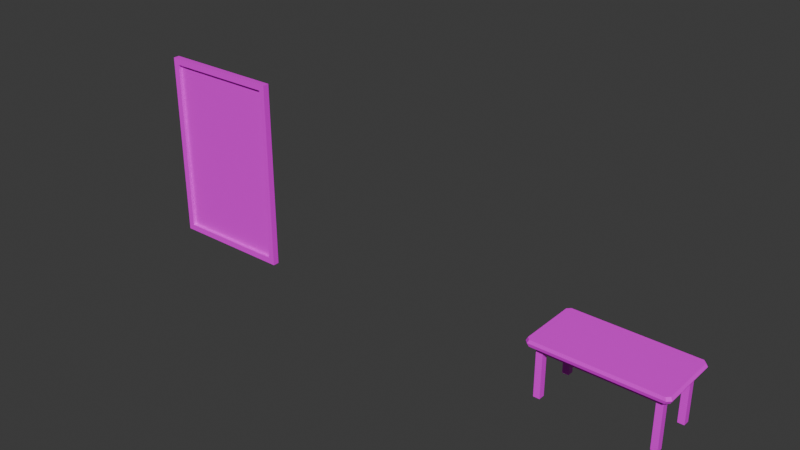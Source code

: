 # Source: Test_Inc._Props.blend  (saved by Blender 4.2.67; exported with 4.5.12 LTS)
import bpy
from mathutils import Matrix  # noqa: F401  (used for matrix-valued properties, if any)

bpy.ops.wm.read_factory_settings(use_empty=True)
scene = bpy.context.scene
scene.name = 'Scene'

# ---- collections
col_structure = bpy.data.collections.new('Structure'); scene.collection.children.link(col_structure)
col_prop = bpy.data.collections.new('Prop'); scene.collection.children.link(col_prop)
col_furniture = bpy.data.collections.new('Furniture'); col_prop.children.link(col_furniture)
col_paintings = bpy.data.collections.new('Paintings'); col_prop.children.link(col_paintings)
col_interactable = bpy.data.collections.new('Interactable'); scene.collection.children.link(col_interactable)

# ---- images (referenced by path relative to the original .blend; pixels are not part of the script)
import os
ASSET_DIR = os.environ.get("B2B_ASSET_DIR", "")  # directory of the original .blend (textures are referenced by path, not embedded)
HERE = os.path.dirname(os.path.abspath(__file__))  # packed textures are extracted next to this script under _unpacked/

def load_image(name, relpath, width, height, colorspace="sRGB"):
    """Load a texture the original file referenced (path relative to the .blend, or extracted next to this script)."""
    p = next((c for c in (os.path.join(HERE, relpath), os.path.join(ASSET_DIR, relpath)) if relpath and os.path.exists(c)), "")
    if p:
        img = bpy.data.images.load(p, check_existing=True)
        img.name = name
    else:  # same state as the original file: an image datablock whose file is absent (Cycles renders it pink)
        img = bpy.data.images.new(name, width, height)
        img.source = "FILE"
        img.filepath = "//" + (relpath or name)
    img.colorspace_settings.name = colorspace
    return img
img_test_texture_c_png = load_image('Test Texture C.png', 'Test Texture C.png', 1024, 1024, 'sRGB')
img_test_texture_r_png = load_image('Test Texture R.png', 'Test Texture R.png', 1024, 1024, 'sRGB')
img_testinc__painting_colour_png = load_image('TestInc. Painting_Colour.png', 'TestInc. Painting_Colour.png', 1024, 1024, 'sRGB')
img_testinc__painting_roughness_png = load_image('TestInc. Painting_Roughness.png', 'TestInc. Painting_Roughness.png', 1024, 1024, 'sRGB')

# ---- materials (node trees are filled in below, after node groups)
mat_table = bpy.data.materials.new('Table')
mat_table.alpha_threshold = 0.0
mat_table.roughness = 0.5
mat_table.line_color = (0.0, 0.0, 0.0, 1.0)
mat_painting = bpy.data.materials.new('Painting')
mat_painting.alpha_threshold = 0.0
mat_painting.roughness = 0.5
mat_painting.line_color = (0.0, 0.0, 0.0, 1.0)

# ---- material node trees
mat_table.use_nodes = True; mat_table.node_tree.nodes.clear()
_N = mat_table.node_tree.nodes; _L = mat_table.node_tree.links
n0 = _N.new('ShaderNodeOutputMaterial'); n0.name = 'Material Output'; n0.location = (300, 300)
n1 = _N.new('ShaderNodeBsdfPrincipled'); n1.name = 'Principled BSDF'; n1.location = (10, 300)
n1.inputs[3].default_value = 1.45
n2 = _N.new('ShaderNodeTexImage'); n2.name = 'Image Texture'; n2.location = (-420, 300)
n2.image = img_test_texture_c_png
n2.interpolation = 'Closest'
n3 = _N.new('ShaderNodeTexImage'); n3.name = 'Image Texture.001'; n3.location = (-420, 20)
n3.image = img_test_texture_r_png
n3.interpolation = 'Closest'
_L.new(n1.outputs[0], n0.inputs[0])
_L.new(n2.outputs[0], n1.inputs[0])
_L.new(n3.outputs[0], n1.inputs[2])
n0.is_active_output = True
mat_painting.use_nodes = True; mat_painting.node_tree.nodes.clear()
_N = mat_painting.node_tree.nodes; _L = mat_painting.node_tree.links
n0 = _N.new('ShaderNodeOutputMaterial'); n0.name = 'Material Output'; n0.location = (300, 300)
n1 = _N.new('ShaderNodeBsdfPrincipled'); n1.name = 'Principled BSDF'; n1.location = (10, 300)
n1.inputs[3].default_value = 1.45
n2 = _N.new('ShaderNodeTexImage'); n2.name = 'Image Texture'; n2.location = (-420, 300)
n2.image = img_testinc__painting_colour_png
n2.interpolation = 'Closest'
n3 = _N.new('ShaderNodeTexImage'); n3.name = 'Image Texture.001'; n3.location = (-420, 20)
n3.image = img_testinc__painting_roughness_png
n3.interpolation = 'Closest'
_L.new(n1.outputs[0], n0.inputs[0])
_L.new(n2.outputs[0], n1.inputs[0])
_L.new(n3.outputs[0], n1.inputs[2])
n0.is_active_output = True

# ---- world
world_world = bpy.data.worlds.new('World'); scene.world = world_world
world_world.use_nodes = True; world_world.node_tree.nodes.clear()
_N = world_world.node_tree.nodes; _L = world_world.node_tree.links
n0 = _N.new('ShaderNodeOutputWorld'); n0.name = 'World Output'; n0.location = (300, 300)
n1 = _N.new('ShaderNodeBackground'); n1.name = 'Background'; n1.location = (10, 300)
n1.inputs[0].default_value = (0.05088, 0.05088, 0.05088, 1.0)
_L.new(n1.outputs[0], n0.inputs[0])
n0.is_active_output = True
world_world.color = (0.05088, 0.05088, 0.05088)
world_world.sun_shadow_jitter_overblur = 0.0

# ---- meshes
me_cube = bpy.data.meshes.new('Cube')
me_cube.from_pydata([(-1.8, -0.8, 1.4), (-1.8, -0.8, 1.6), (-1.8, -0.6, 1.4), (-1.8, -0.6, 1.6), (-1.6, -0.8, 1.4), (-1.6, -0.8, 1.6), (-1.6, -0.6, 1.4), (-1.6, -0.6, 1.6), (-1.8, -0.6, 0.0), (-1.8, -0.8, 0.0), (-1.6, -0.6, 0.0), (-1.6, -0.8, 0.0), (1.6, -0.6, 1.6), (1.6, -0.6, 1.4), (1.6, -0.8, 1.4), (1.6, -0.8, 1.6), (1.8, -0.6, 1.6), (1.8, -0.6, 1.4), (1.8, -0.8, 1.4), (1.8, -0.8, 1.6), (1.6, -0.8, 0.0), (1.6, -0.6, 0.0), (1.8, -0.8, 0.0), (1.8, -0.6, 0.0), (-1.8, 0.6, 1.4), (-1.8, 0.6, 1.6), (-1.8, 0.8, 1.4), (-1.8, 0.8, 1.6), (-1.6, 0.6, 1.4), (-1.6, 0.6, 1.6), (-1.6, 0.8, 1.4), (-1.6, 0.8, 1.6), (-1.8, 0.8, 0.0), (-1.8, 0.6, 0.0), (-1.6, 0.8, 0.0), (-1.6, 0.6, 0.0), (1.6, 0.8, 1.6), (1.6, 0.8, 1.4), (1.6, 0.6, 1.4), (1.6, 0.6, 1.6), (1.8, 0.8, 1.6), (1.8, 0.8, 1.4), (1.8, 0.6, 1.4), (1.8, 0.6, 1.6), (1.6, 0.6, 0.0), (1.6, 0.8, 0.0), (1.8, 0.6, 0.0), (1.8, 0.8, 0.0), (-1.9, -1.0, 1.6), (-2.0, -0.9, 1.6), (-2.0, -0.9, 1.8), (-1.9, -1.0, 1.8), (-2.0, 0.9, 1.6), (-1.9, 1.0, 1.6), (-1.9, 1.0, 1.8), (-2.0, 0.9, 1.8), (2.0, -0.9, 1.6), (1.9, -1.0, 1.6), (1.9, -1.0, 1.8), (2.0, -0.9, 1.8), (1.9, 1.0, 1.6), (2.0, 0.9, 1.6), (2.0, 0.9, 1.8), (1.9, 1.0, 1.8), (-1.947, -1.025, 1.7), (-2.05, -0.9225, 1.7), (-1.947, 1.025, 1.7), (-2.05, 0.9225, 1.7), (2.05, 0.9225, 1.7), (1.948, 1.025, 1.7), (1.948, -1.025, 1.7), (2.05, -0.9225, 1.7)], [], [(52, 53, 60, 61, 56, 57, 48, 49), (70, 58, 51, 64), (68, 62, 59, 71), (66, 54, 63, 69), (0, 1, 3, 2), (28, 29, 7, 6), (4, 6, 13, 14), (4, 5, 1, 0), (6, 4, 11, 10), (7, 3, 1, 5), (8, 10, 11, 9), (4, 0, 9, 11), (2, 6, 10, 8), (0, 2, 8, 9), (15, 14, 18, 19), (7, 5, 15, 12), (6, 7, 12, 13), (5, 4, 14, 15), (17, 16, 19, 18), (17, 18, 22, 23), (12, 15, 19, 16), (42, 43, 16, 17), (20, 21, 23, 22), (13, 17, 23, 21), (14, 13, 21, 20), (18, 14, 20, 22), (24, 25, 27, 26), (26, 27, 31, 30), (28, 30, 37, 38), (24, 28, 6, 2), (30, 28, 35, 34), (31, 27, 25, 29), (32, 34, 35, 33), (28, 24, 33, 35), (26, 30, 34, 32), (24, 26, 32, 33), (38, 42, 17, 13), (31, 29, 39, 36), (30, 31, 36, 37), (29, 28, 38, 39), (41, 40, 43, 42), (41, 42, 46, 47), (36, 39, 43, 40), (37, 36, 40, 41), (44, 45, 47, 46), (37, 41, 47, 45), (38, 37, 45, 44), (42, 38, 44, 46), (29, 25, 3, 7), (25, 24, 2, 3), (43, 39, 12, 16), (39, 38, 13, 12), (64, 51, 50, 65), (62, 63, 54, 55, 50, 51, 58, 59), (66, 53, 52, 67), (68, 61, 60, 69), (70, 57, 56, 71), (65, 50, 55, 67), (49, 65, 67, 52), (58, 70, 71, 59), (62, 68, 69, 63), (54, 66, 67, 55), (48, 64, 65, 49), (53, 66, 69, 60), (61, 68, 71, 56), (57, 70, 64, 48)])
_uv = me_cube.uv_layers.new(name='UVMap')
_uv.uv.foreach_set('vector', [0.04102, 0.9766, 0.04004, 0.9775, 0.001953, 0.9775, 0.0009766, 0.9766, 0.0009766, 0.958, 0.001953, 0.957, 0.04004, 0.957, 0.04102, 0.958, 0.03809, 0.9551, 0.03809, 0.9561, 0.0009766, 0.9561, 0.0009766, 0.9551, 0.01855, 0.9521, 0.01855, 0.9531, 0.0009766, 0.9531, 0.0009766, 0.9521, 0.03809, 0.9551, 0.03809, 0.9561, 0.0009766, 0.9561, 0.0009766, 0.9551, 0.0498, 0.9971, 0.0498, 0.999, 0.04785, 0.999, 0.04785, 0.9971, 0.05078, 0.9873, 0.05273, 0.9873, 0.05273, 0.999, 0.05078, 0.999, 0.05566, 0.999, 0.05371, 0.999, 0.05371, 0.9639, 0.05566, 0.9639, 0.0498, 0.9971, 0.0498, 0.999, 0.04785, 0.999, 0.04785, 0.9971, 0.0498, 0.9961, 0.04785, 0.9961, 0.04785, 0.9824, 0.0498, 0.9824, 0.3333, 0.3333, 0.4999, 0.3333, 0.4999, 0.4999, 0.3333, 0.4999, 0.04492, 0.9971, 0.04688, 0.9971, 0.04688, 0.999, 0.04492, 0.999, 0.04688, 0.9961, 0.04492, 0.9961, 0.04492, 0.9824, 0.04688, 0.9824, 0.04688, 0.9961, 0.04492, 0.9961, 0.04492, 0.9824, 0.04688, 0.9824, 0.0498, 0.9961, 0.04785, 0.9961, 0.04785, 0.9824, 0.0498, 0.9824, 0.04785, 0.999, 0.04785, 0.9971, 0.0498, 0.9971, 0.0498, 0.999, 0.3333, 0.3333, 0.3333, 0.4999, 0.3333, 0.4999, 0.3333, 0.3333, 0.04199, 0.9639, 0.04395, 0.9639, 0.04395, 0.999, 0.04199, 0.999, 0.04395, 0.999, 0.04199, 0.999, 0.04199, 0.9639, 0.04395, 0.9639, 0.0498, 0.9971, 0.0498, 0.999, 0.04785, 0.999, 0.04785, 0.9971, 0.0498, 0.9961, 0.04785, 0.9961, 0.04785, 0.9824, 0.0498, 0.9824, 0.3333, 0.3333, 0.3333, 0.4999, 0.3333, 0.4999, 0.3333, 0.3333, 0.05078, 0.9873, 0.05273, 0.9873, 0.05273, 0.999, 0.05078, 0.999, 0.04688, 0.999, 0.04492, 0.999, 0.04492, 0.9971, 0.04688, 0.9971, 0.04688, 0.9961, 0.04492, 0.9961, 0.04492, 0.9824, 0.04688, 0.9824, 0.0498, 0.9961, 0.04785, 0.9961, 0.04785, 0.9824, 0.0498, 0.9824, 0.04688, 0.9961, 0.04492, 0.9961, 0.04492, 0.9824, 0.04688, 0.9824, 0.0498, 0.9971, 0.0498, 0.999, 0.04785, 0.999, 0.04785, 0.9971, 0.0498, 0.9971, 0.0498, 0.999, 0.04785, 0.999, 0.04785, 0.9971, 0.05566, 0.999, 0.05371, 0.999, 0.05371, 0.9639, 0.05566, 0.9639, 0.05078, 0.9746, 0.05273, 0.9746, 0.05273, 0.9863, 0.05078, 0.9863, 0.0498, 0.9961, 0.04785, 0.9961, 0.04785, 0.9824, 0.0498, 0.9824, 0.3333, 0.3333, 0.4999, 0.3333, 0.4999, 0.4999, 0.3333, 0.4999, 0.04688, 0.999, 0.04492, 0.999, 0.04492, 0.9971, 0.04688, 0.9971, 0.04688, 0.9961, 0.04492, 0.9961, 0.04492, 0.9824, 0.04688, 0.9824, 0.04688, 0.9961, 0.04492, 0.9961, 0.04492, 0.9824, 0.04688, 0.9824, 0.0498, 0.9961, 0.04785, 0.9961, 0.04785, 0.9824, 0.0498, 0.9824, 0.05078, 0.9746, 0.05273, 0.9746, 0.05273, 0.9863, 0.05078, 0.9863, 0.3333, 0.3333, 0.3333, 0.4999, 0.3333, 0.4999, 0.3333, 0.3333, 0.04199, 0.9639, 0.04395, 0.9639, 0.04395, 0.999, 0.04199, 0.999, 0.04395, 0.999, 0.04199, 0.999, 0.04199, 0.9639, 0.04395, 0.9639, 0.0498, 0.9971, 0.0498, 0.999, 0.04785, 0.999, 0.04785, 0.9971, 0.0498, 0.9961, 0.04785, 0.9961, 0.04785, 0.9824, 0.0498, 0.9824, 0.3333, 0.3333, 0.3333, 0.4999, 0.3333, 0.4999, 0.3333, 0.3333, 0.0498, 0.9971, 0.0498, 0.999, 0.04785, 0.999, 0.04785, 0.9971, 0.04688, 0.999, 0.04492, 0.999, 0.04492, 0.9971, 0.04688, 0.9971, 0.04688, 0.9961, 0.04492, 0.9961, 0.04492, 0.9824, 0.04688, 0.9824, 0.0498, 0.9961, 0.04785, 0.9961, 0.04785, 0.9824, 0.0498, 0.9824, 0.04688, 0.9961, 0.04492, 0.9961, 0.04492, 0.9824, 0.04688, 0.9824, 0.3333, 0.4999, 0.4999, 0.4999, 0.4999, 0.3333, 0.3333, 0.3333, 0.05273, 0.999, 0.05078, 0.999, 0.05078, 0.9873, 0.05273, 0.9873, 0.3333, 0.4999, 0.3333, 0.4999, 0.3333, 0.3333, 0.3333, 0.3333, 0.05078, 0.9873, 0.05273, 0.9873, 0.05273, 0.999, 0.05078, 0.999, 0.02051, 0.9521, 0.02051, 0.9531, 0.01953, 0.9531, 0.01953, 0.9521, 0.04102, 0.998, 0.04004, 0.999, 0.001953, 0.999, 0.0009766, 0.998, 0.0009766, 0.9795, 0.001953, 0.9785, 0.04004, 0.9785, 0.04102, 0.9795, 0.01953, 0.9521, 0.01953, 0.9512, 0.02051, 0.9512, 0.02051, 0.9521, 0.01953, 0.9521, 0.01953, 0.9512, 0.02051, 0.9512, 0.02051, 0.9521, 0.01953, 0.9521, 0.01953, 0.9512, 0.02051, 0.9512, 0.02051, 0.9521, 0.01855, 0.9521, 0.01855, 0.9531, 0.0009766, 0.9531, 0.0009766, 0.9521, 0.01855, 0.9512, 0.01855, 0.9521, 0.0009766, 0.9521, 0.0009766, 0.9512, 0.01953, 0.9531, 0.01953, 0.9521, 0.02051, 0.9521, 0.02051, 0.9531, 0.01953, 0.9531, 0.01953, 0.9521, 0.02051, 0.9521, 0.02051, 0.9531, 0.01953, 0.9531, 0.01953, 0.9521, 0.02051, 0.9521, 0.02051, 0.9531, 0.02051, 0.9512, 0.02051, 0.9521, 0.01953, 0.9521, 0.01953, 0.9512, 0.03809, 0.9541, 0.03809, 0.9551, 0.0009766, 0.9551, 0.0009766, 0.9541, 0.01855, 0.9512, 0.01855, 0.9521, 0.0009766, 0.9521, 0.0009766, 0.9512, 0.03809, 0.9541, 0.03809, 0.9551, 0.0009766, 0.9551, 0.0009766, 0.9541])
me_cube.materials.append(mat_table)
me_cube.update()
me_cube_002 = bpy.data.meshes.new('Cube.002')
me_cube_002.from_pydata([(-1.8, -0.2, -2.8), (-1.8, -0.2, 2.8), (-2.0, 0.0, -3.0), (-2.0, 0.0, 3.0), (1.8, -0.2, -2.8), (1.8, -0.2, 2.8), (2.0, 0.0, -3.0), (2.0, 0.0, 3.0), (-2.0, -0.2, -3.0), (-2.0, -0.2, 3.0), (2.0, -0.2, 3.0), (2.0, -0.2, -3.0), (-1.8, -0.1, -2.8), (-1.8, -0.1, 2.8), (1.8, -0.1, 2.8), (1.8, -0.1, -2.8)], [], [(8, 9, 3, 2), (2, 3, 7, 6), (6, 7, 10, 11), (0, 4, 15, 12), (2, 6, 11, 8), (7, 3, 9, 10), (0, 1, 9, 8), (5, 4, 11, 10), (4, 0, 8, 11), (1, 5, 10, 9), (15, 14, 13, 12), (1, 0, 12, 13), (5, 1, 13, 14), (4, 5, 14, 15)])
_uv = me_cube_002.uv_layers.new(name='UVMap')
_uv.uv.foreach_set('vector', [0.006836, 0.9492, 0.005859, 0.9893, 0.004883, 0.9912, 0.004883, 0.9482, 0.02148, 0.959, 0.0332, 0.959, 0.0332, 0.9707, 0.02148, 0.9707, 0.03613, 0.9502, 0.03613, 0.9932, 0.03418, 0.9922, 0.03516, 0.9521, 0.03223, 0.957, 0.008789, 0.959, 0.008789, 0.959, 0.03223, 0.9561, 0.004883, 0.9482, 0.03613, 0.9502, 0.03516, 0.9521, 0.006836, 0.9492, 0.03613, 0.9932, 0.004883, 0.9912, 0.005859, 0.9893, 0.03418, 0.9922, 0.00293, 0.9424, 0.00293, 0.9971, 0.0009766, 0.999, 0.0009766, 0.9404, 0.03809, 0.9971, 0.03809, 0.9424, 0.04004, 0.9404, 0.04004, 0.999, 0.03809, 0.9424, 0.00293, 0.9424, 0.0009766, 0.9404, 0.04004, 0.9404, 0.00293, 0.9971, 0.03809, 0.9971, 0.04004, 0.999, 0.0009766, 0.999, 0.03906, 0.8818, 0.03906, 0.9385, 0.001953, 0.9385, 0.001953, 0.8818, 0.03418, 0.9893, 0.03418, 0.9482, 0.03516, 0.9482, 0.03516, 0.9902, 0.01562, 0.9834, 0.03223, 0.9824, 0.03223, 0.9824, 0.01465, 0.9844, 0.01562, 0.96, 0.01562, 0.9834, 0.01465, 0.9844, 0.01465, 0.96])
me_cube_002.materials.append(mat_painting)
me_cube_002.update()

# ---- objects
ob_p_f_table_1 = bpy.data.objects.new('P_F_Table_1', me_cube)
ob_p_p_art_1 = bpy.data.objects.new('P_P_Art_1', me_cube_002)

# ---- transforms, parenting, visibility, modifiers, constraints
ob_p_f_table_1.location = (14.0, 0.0, 0.0)
ob_p_p_art_1.location = (0.0, 0.0, 3.0)

# ---- collection membership
col_furniture.objects.link(ob_p_f_table_1)
col_paintings.objects.link(ob_p_p_art_1)

# ---- scene / render settings (as saved in the file)
scene.frame_start = 1; scene.frame_end = 250; scene.frame_set(1)
scene.render.engine = 'CYCLES'
scene.render.image_settings.file_format = 'FFMPEG'
scene.render.image_settings.color_mode = 'RGB'
scene.cycles.samples = 128
bpy.context.view_layer.update()

# ---- added for rendering (the .blend has no active camera and no usable light): camera, sun
cam_auto = bpy.data.cameras.new('AutoCamera')
cam_auto.lens = 50.0
cam_auto.sensor_width = 36.0
cam_auto.clip_end = 1000.0
ob_auto_camera = bpy.data.objects.new('AutoCamera', cam_auto)
scene.collection.objects.link(ob_auto_camera)
ob_auto_camera.location = (24.7257, -21.2409, 17.1606)
ob_auto_camera.rotation_euler = (1.09748, -7.21219e-08, 0.694738)
scene.camera = ob_auto_camera
light_auto_sun = bpy.data.lights.new('AutoSun', 'SUN')
light_auto_sun.energy = 3.0
light_auto_sun.angle = 0.0523599
ob_auto_sun = bpy.data.objects.new('AutoSun', light_auto_sun)
scene.collection.objects.link(ob_auto_sun)
ob_auto_sun.rotation_euler = (0.872665, 0.174533, 0.523599)
bpy.context.view_layer.update()
